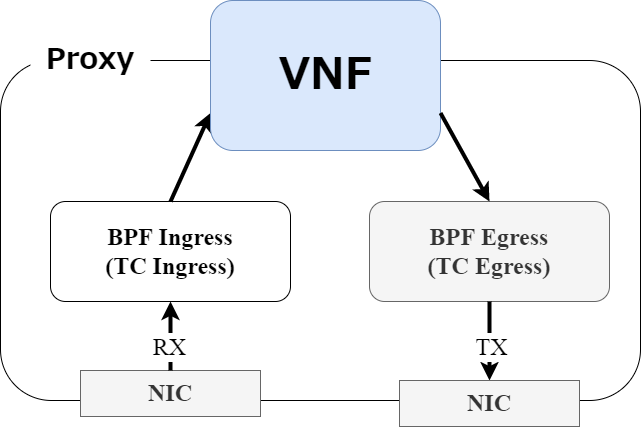

The diagram above was exported from draw.io. Its source (the exported page's mxGraphModel, read from the mxfile embedded in the PNG):
<mxGraphModel dx="1202" dy="471" grid="1" gridSize="10" guides="1" tooltips="1" connect="1" arrows="1" fold="1" page="1" pageScale="1" pageWidth="827" pageHeight="1169" math="0" shadow="0">
  <root>
    <mxCell id="0" />
    <mxCell id="1" parent="0" />
    <mxCell id="30" value="" style="rounded=1;whiteSpace=wrap;html=1;fillColor=none;" parent="1" vertex="1">
      <mxGeometry x="310" y="360" width="640" height="340" as="geometry" />
    </mxCell>
    <mxCell id="3" value="NIC" style="rounded=0;whiteSpace=wrap;html=1;fontSize=24;fontFamily=Times New Roman;fillColor=#f5f5f5;strokeColor=#666666;fontStyle=1;fontColor=#333333;" parent="1" vertex="1">
      <mxGeometry x="390" y="670" width="180" height="46" as="geometry" />
    </mxCell>
    <mxCell id="6" value="&lt;span&gt;BPF Ingress&lt;br&gt;(TC Ingress)&lt;br&gt;&lt;/span&gt;" style="rounded=1;whiteSpace=wrap;html=1;fontSize=24;fontFamily=Times New Roman;fontStyle=1" parent="1" vertex="1">
      <mxGeometry x="360" y="501" width="240" height="100" as="geometry" />
    </mxCell>
    <mxCell id="7" value="&lt;span&gt;BPF Egress&lt;/span&gt;&lt;br&gt;&lt;span&gt;(TC Egress)&lt;/span&gt;" style="rounded=1;whiteSpace=wrap;html=1;fontSize=24;fontFamily=Times New Roman;fontStyle=1;fillColor=#f5f5f5;fontColor=#333333;strokeColor=#666666;" parent="1" vertex="1">
      <mxGeometry x="679" y="501" width="240" height="100" as="geometry" />
    </mxCell>
    <mxCell id="9" value="" style="endArrow=classic;html=1;fontFamily=Times New Roman;fontSize=24;exitX=0.5;exitY=0;exitDx=0;exitDy=0;entryX=0.5;entryY=1;entryDx=0;entryDy=0;strokeWidth=4;" parent="1" source="3" target="6" edge="1">
      <mxGeometry width="50" height="50" relative="1" as="geometry">
        <mxPoint x="1172.5" y="300" as="sourcePoint" />
        <mxPoint x="1020" y="365" as="targetPoint" />
      </mxGeometry>
    </mxCell>
    <mxCell id="10" value="RX" style="edgeLabel;html=1;align=center;verticalAlign=middle;resizable=0;points=[];fontSize=24;fontFamily=Times New Roman;" parent="9" vertex="1" connectable="0">
      <mxGeometry x="-0.3063" y="2" relative="1" as="geometry">
        <mxPoint as="offset" />
      </mxGeometry>
    </mxCell>
    <mxCell id="11" value="" style="endArrow=classic;html=1;fontFamily=Times New Roman;fontSize=24;exitX=0.5;exitY=1;exitDx=0;exitDy=0;entryX=0.5;entryY=0;entryDx=0;entryDy=0;strokeWidth=4;" parent="1" source="7" target="34" edge="1">
      <mxGeometry width="50" height="50" relative="1" as="geometry">
        <mxPoint x="413.6200000000001" y="627.492" as="sourcePoint" />
        <mxPoint x="410.0000000000002" y="440" as="targetPoint" />
      </mxGeometry>
    </mxCell>
    <mxCell id="12" value="TX" style="edgeLabel;html=1;align=center;verticalAlign=middle;resizable=0;points=[];fontSize=24;fontFamily=Times New Roman;" parent="11" vertex="1" connectable="0">
      <mxGeometry x="0.1375" y="1" relative="1" as="geometry">
        <mxPoint as="offset" />
      </mxGeometry>
    </mxCell>
    <mxCell id="29" value="" style="endArrow=classic;html=1;fontFamily=Times New Roman;fontSize=24;exitX=0.5;exitY=0;exitDx=0;exitDy=0;strokeWidth=4;entryX=0;entryY=0.75;entryDx=0;entryDy=0;" parent="1" source="6" target="32" edge="1">
      <mxGeometry width="50" height="50" relative="1" as="geometry">
        <mxPoint x="1810" y="160" as="sourcePoint" />
        <mxPoint x="1810" y="40" as="targetPoint" />
        <Array as="points" />
      </mxGeometry>
    </mxCell>
    <mxCell id="31" value="Proxy" style="text;html=1;strokeColor=none;fillColor=default;align=center;verticalAlign=middle;whiteSpace=wrap;rounded=0;fontStyle=1;fontFamily=メイリオ;fontSize=29;" parent="1" vertex="1">
      <mxGeometry x="340" y="340" width="120" height="40" as="geometry" />
    </mxCell>
    <mxCell id="32" value="VNF" style="rounded=1;whiteSpace=wrap;html=1;fontFamily=メイリオ;fontSize=43;fillColor=#dae8fc;strokeColor=#6c8ebf;fontStyle=1" parent="1" vertex="1">
      <mxGeometry x="520" y="300" width="230" height="150" as="geometry" />
    </mxCell>
    <mxCell id="33" value="" style="endArrow=classic;html=1;fontFamily=Times New Roman;fontSize=24;exitX=1;exitY=0.75;exitDx=0;exitDy=0;strokeWidth=4;entryX=0.5;entryY=0;entryDx=0;entryDy=0;" parent="1" source="32" target="7" edge="1">
      <mxGeometry width="50" height="50" relative="1" as="geometry">
        <mxPoint x="490" y="511" as="sourcePoint" />
        <mxPoint x="530" y="422.5" as="targetPoint" />
        <Array as="points" />
      </mxGeometry>
    </mxCell>
    <mxCell id="34" value="NIC" style="rounded=0;whiteSpace=wrap;html=1;fontSize=24;fontFamily=Times New Roman;fillColor=#f5f5f5;strokeColor=#666666;fontStyle=1;fontColor=#333333;" parent="1" vertex="1">
      <mxGeometry x="709" y="680" width="180" height="46" as="geometry" />
    </mxCell>
  </root>
</mxGraphModel>